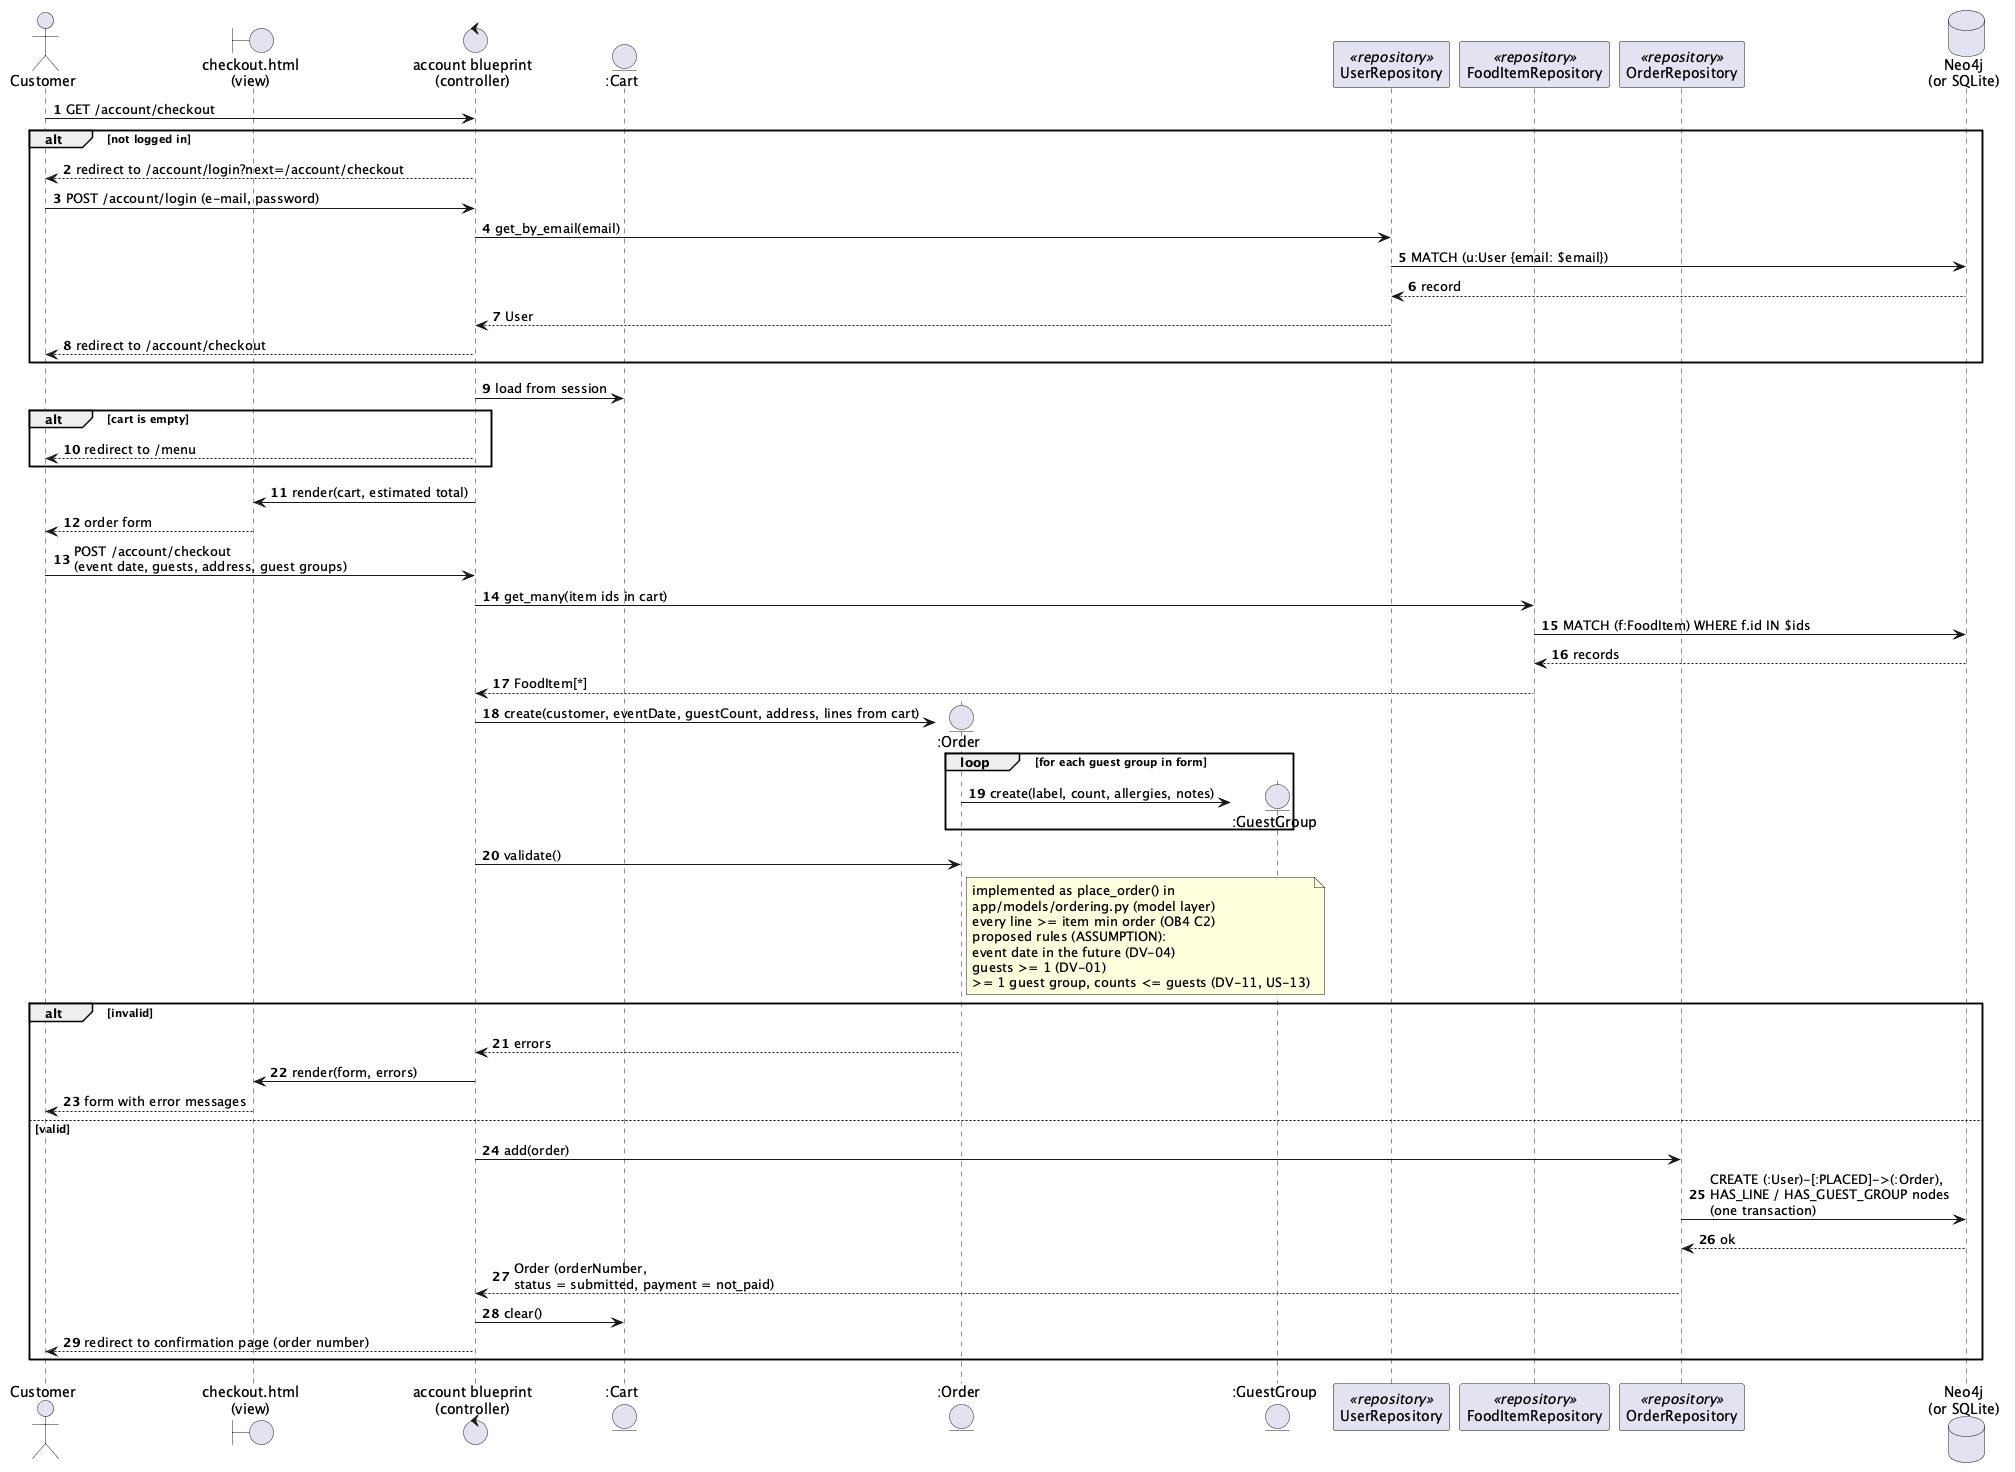

The diagram above was rendered by PlantUML. Its source (embedded in the PNG):
@startuml sequence-checkout
' Ekte Mat Online — sequence diagram: customer submits an order (C3; US-11, US-12, US-13)
' Participants follow the MVC architecture (mvc-architecture.puml). Entity participants exist in domain-class.puml.
' Updated 2026-11-04 for Oblig 5: the database is Neo4j by default (graph-model.puml); SQLite with STORAGE=sqlite.
!pragma layout smetana
autonumber
skinparam responseMessageBelowArrow true

actor Customer
boundary "checkout.html\n(view)" as View
control "account blueprint\n(controller)" as Ctrl
entity ":Cart" as Cart
entity ":Order" as Order
entity ":GuestGroup" as GG
participant "UserRepository" as UserRepo <<repository>>
participant "FoodItemRepository" as ItemRepo <<repository>>
participant "OrderRepository" as OrderRepo <<repository>>
database "Neo4j\n(or SQLite)" as DB

Customer -> Ctrl : GET /account/checkout
alt not logged in
  Ctrl --> Customer : redirect to /account/login?next=/account/checkout
  Customer -> Ctrl : POST /account/login (e-mail, password)
  Ctrl -> UserRepo : get_by_email(email)
  UserRepo -> DB : MATCH (u:User {email: $email})
  DB --> UserRepo : record
  UserRepo --> Ctrl : User
  Ctrl --> Customer : redirect to /account/checkout
end
Ctrl -> Cart : load from session
alt cart is empty
  Ctrl --> Customer : redirect to /menu
end
Ctrl -> View : render(cart, estimated total)
View --> Customer : order form

Customer -> Ctrl : POST /account/checkout\n(event date, guests, address, guest groups)
Ctrl -> ItemRepo : get_many(item ids in cart)
ItemRepo -> DB : MATCH (f:FoodItem) WHERE f.id IN $ids
DB --> ItemRepo : records
ItemRepo --> Ctrl : FoodItem[*]
Ctrl -> Order ** : create(customer, eventDate, guestCount, address, lines from cart)
loop for each guest group in form
  Order -> GG ** : create(label, count, allergies, notes)
end
Ctrl -> Order : validate()
note right of Order
  implemented as place_order() in
  app/models/ordering.py (model layer)
  every line >= item min order (OB4 C2)
  proposed rules (ASSUMPTION):
  event date in the future (DV-04)
  guests >= 1 (DV-01)
  >= 1 guest group, counts <= guests (DV-11, US-13)
end note
alt invalid
  Order --> Ctrl : errors
  Ctrl -> View : render(form, errors)
  View --> Customer : form with error messages
else valid
  Ctrl -> OrderRepo : add(order)
  OrderRepo -> DB : CREATE (:User)-[:PLACED]->(:Order),\nHAS_LINE / HAS_GUEST_GROUP nodes\n(one transaction)
  DB --> OrderRepo : ok
  OrderRepo --> Ctrl : Order (orderNumber,\nstatus = submitted, payment = not_paid)
  Ctrl -> Cart : clear()
  Ctrl --> Customer : redirect to confirmation page (order number)
end
@enduml